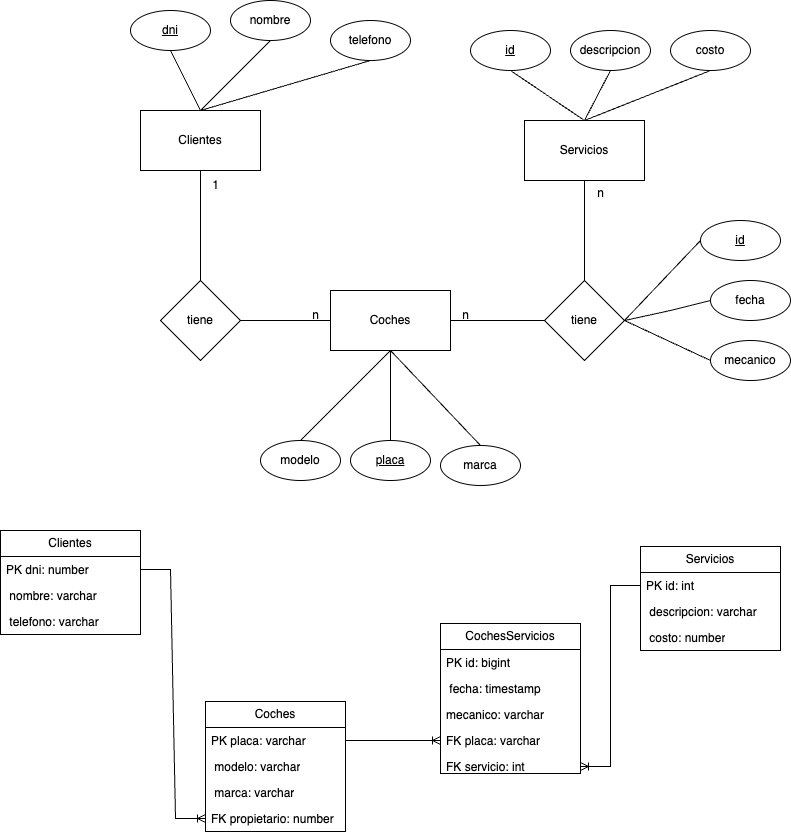

The diagram above was exported from draw.io. Its source (the exported page's mxGraphModel, read from the mxfile embedded in the PNG):
<mxGraphModel dx="2195" dy="912" grid="1" gridSize="10" guides="1" tooltips="1" connect="1" arrows="1" fold="1" page="1" pageScale="1" pageWidth="827" pageHeight="1169" math="0" shadow="0">
  <root>
    <mxCell id="0" />
    <mxCell id="1" parent="0" />
    <mxCell id="3dGgvbwKoyPVDW36hSKU-1" value="Clientes" style="rounded=0;whiteSpace=wrap;html=1;" parent="1" vertex="1">
      <mxGeometry x="30" y="210" width="120" height="60" as="geometry" />
    </mxCell>
    <mxCell id="3dGgvbwKoyPVDW36hSKU-2" value="Coches" style="rounded=0;whiteSpace=wrap;html=1;" parent="1" vertex="1">
      <mxGeometry x="220" y="390" width="120" height="60" as="geometry" />
    </mxCell>
    <mxCell id="3dGgvbwKoyPVDW36hSKU-3" value="Servicios" style="rounded=0;whiteSpace=wrap;html=1;" parent="1" vertex="1">
      <mxGeometry x="414" y="220" width="120" height="60" as="geometry" />
    </mxCell>
    <mxCell id="3dGgvbwKoyPVDW36hSKU-4" value="tiene" style="rhombus;whiteSpace=wrap;html=1;" parent="1" vertex="1">
      <mxGeometry x="50" y="380" width="80" height="80" as="geometry" />
    </mxCell>
    <mxCell id="3dGgvbwKoyPVDW36hSKU-5" value="" style="endArrow=none;html=1;rounded=0;entryX=0.5;entryY=1;entryDx=0;entryDy=0;exitX=0.5;exitY=0;exitDx=0;exitDy=0;" parent="1" source="3dGgvbwKoyPVDW36hSKU-4" target="3dGgvbwKoyPVDW36hSKU-1" edge="1">
      <mxGeometry width="50" height="50" relative="1" as="geometry">
        <mxPoint x="270" y="450" as="sourcePoint" />
        <mxPoint x="320" y="400" as="targetPoint" />
      </mxGeometry>
    </mxCell>
    <mxCell id="3dGgvbwKoyPVDW36hSKU-6" value="" style="endArrow=none;html=1;rounded=0;entryX=0;entryY=0.5;entryDx=0;entryDy=0;exitX=1;exitY=0.5;exitDx=0;exitDy=0;" parent="1" source="3dGgvbwKoyPVDW36hSKU-4" target="3dGgvbwKoyPVDW36hSKU-2" edge="1">
      <mxGeometry width="50" height="50" relative="1" as="geometry">
        <mxPoint x="90" y="380" as="sourcePoint" />
        <mxPoint x="100" y="280" as="targetPoint" />
      </mxGeometry>
    </mxCell>
    <mxCell id="3dGgvbwKoyPVDW36hSKU-7" value="n" style="text;html=1;align=center;verticalAlign=middle;resizable=0;points=[];autosize=1;strokeColor=none;fillColor=none;" parent="1" vertex="1">
      <mxGeometry x="190" y="400" width="30" height="30" as="geometry" />
    </mxCell>
    <mxCell id="3dGgvbwKoyPVDW36hSKU-8" value="1" style="text;html=1;align=center;verticalAlign=middle;resizable=0;points=[];autosize=1;strokeColor=none;fillColor=none;" parent="1" vertex="1">
      <mxGeometry x="90" y="270" width="30" height="30" as="geometry" />
    </mxCell>
    <mxCell id="3dGgvbwKoyPVDW36hSKU-9" value="tiene" style="rhombus;whiteSpace=wrap;html=1;" parent="1" vertex="1">
      <mxGeometry x="434" y="380" width="80" height="80" as="geometry" />
    </mxCell>
    <mxCell id="3dGgvbwKoyPVDW36hSKU-10" value="" style="endArrow=none;html=1;rounded=0;entryX=0;entryY=0.5;entryDx=0;entryDy=0;exitX=1;exitY=0.5;exitDx=0;exitDy=0;" parent="1" source="3dGgvbwKoyPVDW36hSKU-2" target="3dGgvbwKoyPVDW36hSKU-9" edge="1">
      <mxGeometry width="50" height="50" relative="1" as="geometry">
        <mxPoint x="270" y="450" as="sourcePoint" />
        <mxPoint x="320" y="400" as="targetPoint" />
      </mxGeometry>
    </mxCell>
    <mxCell id="3dGgvbwKoyPVDW36hSKU-11" value="" style="endArrow=none;html=1;rounded=0;entryX=0.5;entryY=1;entryDx=0;entryDy=0;exitX=0.5;exitY=0;exitDx=0;exitDy=0;" parent="1" source="3dGgvbwKoyPVDW36hSKU-9" target="3dGgvbwKoyPVDW36hSKU-3" edge="1">
      <mxGeometry width="50" height="50" relative="1" as="geometry">
        <mxPoint x="350" y="430" as="sourcePoint" />
        <mxPoint x="444" y="420" as="targetPoint" />
      </mxGeometry>
    </mxCell>
    <mxCell id="3dGgvbwKoyPVDW36hSKU-12" value="n" style="text;html=1;align=center;verticalAlign=middle;resizable=0;points=[];autosize=1;strokeColor=none;fillColor=none;" parent="1" vertex="1">
      <mxGeometry x="475" y="278" width="30" height="30" as="geometry" />
    </mxCell>
    <mxCell id="3dGgvbwKoyPVDW36hSKU-13" value="n" style="text;html=1;align=center;verticalAlign=middle;resizable=0;points=[];autosize=1;strokeColor=none;fillColor=none;" parent="1" vertex="1">
      <mxGeometry x="340" y="400" width="30" height="30" as="geometry" />
    </mxCell>
    <mxCell id="3dGgvbwKoyPVDW36hSKU-15" value="&lt;u&gt;dni&lt;/u&gt;" style="ellipse;whiteSpace=wrap;html=1;" parent="1" vertex="1">
      <mxGeometry x="20" y="110" width="80" height="40" as="geometry" />
    </mxCell>
    <mxCell id="3dGgvbwKoyPVDW36hSKU-16" value="nombre" style="ellipse;whiteSpace=wrap;html=1;" parent="1" vertex="1">
      <mxGeometry x="120" y="100" width="80" height="40" as="geometry" />
    </mxCell>
    <mxCell id="3dGgvbwKoyPVDW36hSKU-17" value="telefono" style="ellipse;whiteSpace=wrap;html=1;" parent="1" vertex="1">
      <mxGeometry x="220" y="120" width="80" height="40" as="geometry" />
    </mxCell>
    <mxCell id="3dGgvbwKoyPVDW36hSKU-19" value="modelo" style="ellipse;whiteSpace=wrap;html=1;" parent="1" vertex="1">
      <mxGeometry x="150" y="540" width="80" height="40" as="geometry" />
    </mxCell>
    <mxCell id="3dGgvbwKoyPVDW36hSKU-20" value="&lt;u&gt;placa&lt;/u&gt;" style="ellipse;whiteSpace=wrap;html=1;" parent="1" vertex="1">
      <mxGeometry x="240" y="540" width="80" height="40" as="geometry" />
    </mxCell>
    <mxCell id="3dGgvbwKoyPVDW36hSKU-21" value="marca" style="ellipse;whiteSpace=wrap;html=1;" parent="1" vertex="1">
      <mxGeometry x="330" y="545" width="80" height="40" as="geometry" />
    </mxCell>
    <mxCell id="3dGgvbwKoyPVDW36hSKU-22" value="&lt;u&gt;id&lt;/u&gt;" style="ellipse;whiteSpace=wrap;html=1;" parent="1" vertex="1">
      <mxGeometry x="360" y="130" width="80" height="40" as="geometry" />
    </mxCell>
    <mxCell id="3dGgvbwKoyPVDW36hSKU-23" value="descripcion" style="ellipse;whiteSpace=wrap;html=1;" parent="1" vertex="1">
      <mxGeometry x="460" y="130" width="80" height="40" as="geometry" />
    </mxCell>
    <mxCell id="3dGgvbwKoyPVDW36hSKU-24" value="costo" style="ellipse;whiteSpace=wrap;html=1;" parent="1" vertex="1">
      <mxGeometry x="560" y="130" width="80" height="40" as="geometry" />
    </mxCell>
    <mxCell id="3dGgvbwKoyPVDW36hSKU-25" value="" style="endArrow=none;html=1;rounded=0;entryX=0.5;entryY=1;entryDx=0;entryDy=0;exitX=0.5;exitY=0;exitDx=0;exitDy=0;" parent="1" source="3dGgvbwKoyPVDW36hSKU-1" target="3dGgvbwKoyPVDW36hSKU-15" edge="1">
      <mxGeometry width="50" height="50" relative="1" as="geometry">
        <mxPoint x="100" y="390" as="sourcePoint" />
        <mxPoint x="100" y="280" as="targetPoint" />
      </mxGeometry>
    </mxCell>
    <mxCell id="3dGgvbwKoyPVDW36hSKU-27" value="" style="endArrow=none;html=1;rounded=0;entryX=0.5;entryY=0;entryDx=0;entryDy=0;exitX=0.5;exitY=1;exitDx=0;exitDy=0;" parent="1" source="3dGgvbwKoyPVDW36hSKU-2" target="3dGgvbwKoyPVDW36hSKU-21" edge="1">
      <mxGeometry width="50" height="50" relative="1" as="geometry">
        <mxPoint x="110" y="230" as="sourcePoint" />
        <mxPoint x="80" y="170" as="targetPoint" />
      </mxGeometry>
    </mxCell>
    <mxCell id="3dGgvbwKoyPVDW36hSKU-28" value="" style="endArrow=none;html=1;rounded=0;entryX=0.5;entryY=0;entryDx=0;entryDy=0;exitX=0.5;exitY=1;exitDx=0;exitDy=0;" parent="1" source="3dGgvbwKoyPVDW36hSKU-2" target="3dGgvbwKoyPVDW36hSKU-19" edge="1">
      <mxGeometry width="50" height="50" relative="1" as="geometry">
        <mxPoint x="120" y="240" as="sourcePoint" />
        <mxPoint x="90" y="180" as="targetPoint" />
      </mxGeometry>
    </mxCell>
    <mxCell id="3dGgvbwKoyPVDW36hSKU-29" value="" style="endArrow=none;html=1;rounded=0;entryX=0.5;entryY=0;entryDx=0;entryDy=0;exitX=0.5;exitY=1;exitDx=0;exitDy=0;" parent="1" source="3dGgvbwKoyPVDW36hSKU-2" target="3dGgvbwKoyPVDW36hSKU-20" edge="1">
      <mxGeometry width="50" height="50" relative="1" as="geometry">
        <mxPoint x="130" y="250" as="sourcePoint" />
        <mxPoint x="100" y="190" as="targetPoint" />
      </mxGeometry>
    </mxCell>
    <mxCell id="3dGgvbwKoyPVDW36hSKU-30" value="" style="endArrow=none;html=1;rounded=0;entryX=0.5;entryY=1;entryDx=0;entryDy=0;exitX=0.5;exitY=0;exitDx=0;exitDy=0;" parent="1" source="3dGgvbwKoyPVDW36hSKU-1" target="3dGgvbwKoyPVDW36hSKU-16" edge="1">
      <mxGeometry width="50" height="50" relative="1" as="geometry">
        <mxPoint x="140" y="260" as="sourcePoint" />
        <mxPoint x="110" y="200" as="targetPoint" />
      </mxGeometry>
    </mxCell>
    <mxCell id="3dGgvbwKoyPVDW36hSKU-31" value="" style="endArrow=none;html=1;rounded=0;entryX=0.5;entryY=1;entryDx=0;entryDy=0;exitX=0.5;exitY=0;exitDx=0;exitDy=0;" parent="1" source="3dGgvbwKoyPVDW36hSKU-1" target="3dGgvbwKoyPVDW36hSKU-17" edge="1">
      <mxGeometry width="50" height="50" relative="1" as="geometry">
        <mxPoint x="150" y="270" as="sourcePoint" />
        <mxPoint x="120" y="210" as="targetPoint" />
      </mxGeometry>
    </mxCell>
    <mxCell id="3dGgvbwKoyPVDW36hSKU-32" value="" style="endArrow=none;html=1;rounded=0;entryX=0.5;entryY=1;entryDx=0;entryDy=0;exitX=0.5;exitY=0;exitDx=0;exitDy=0;" parent="1" source="3dGgvbwKoyPVDW36hSKU-3" target="3dGgvbwKoyPVDW36hSKU-22" edge="1">
      <mxGeometry width="50" height="50" relative="1" as="geometry">
        <mxPoint x="160" y="280" as="sourcePoint" />
        <mxPoint x="130" y="220" as="targetPoint" />
      </mxGeometry>
    </mxCell>
    <mxCell id="3dGgvbwKoyPVDW36hSKU-33" value="" style="endArrow=none;html=1;rounded=0;entryX=0.5;entryY=1;entryDx=0;entryDy=0;exitX=0.5;exitY=0;exitDx=0;exitDy=0;" parent="1" source="3dGgvbwKoyPVDW36hSKU-3" target="3dGgvbwKoyPVDW36hSKU-23" edge="1">
      <mxGeometry width="50" height="50" relative="1" as="geometry">
        <mxPoint x="170" y="290" as="sourcePoint" />
        <mxPoint x="140" y="230" as="targetPoint" />
      </mxGeometry>
    </mxCell>
    <mxCell id="3dGgvbwKoyPVDW36hSKU-34" value="" style="endArrow=none;html=1;rounded=0;entryX=0.5;entryY=1;entryDx=0;entryDy=0;exitX=0.5;exitY=0;exitDx=0;exitDy=0;" parent="1" source="3dGgvbwKoyPVDW36hSKU-3" target="3dGgvbwKoyPVDW36hSKU-24" edge="1">
      <mxGeometry width="50" height="50" relative="1" as="geometry">
        <mxPoint x="180" y="300" as="sourcePoint" />
        <mxPoint x="150" y="240" as="targetPoint" />
      </mxGeometry>
    </mxCell>
    <mxCell id="3dGgvbwKoyPVDW36hSKU-35" value="" style="endArrow=none;html=1;rounded=0;entryX=0;entryY=0.5;entryDx=0;entryDy=0;exitX=1;exitY=0.5;exitDx=0;exitDy=0;" parent="1" source="3dGgvbwKoyPVDW36hSKU-9" target="3dGgvbwKoyPVDW36hSKU-36" edge="1">
      <mxGeometry width="50" height="50" relative="1" as="geometry">
        <mxPoint x="190" y="310" as="sourcePoint" />
        <mxPoint x="160" y="250" as="targetPoint" />
        <Array as="points">
          <mxPoint x="560" y="410" />
        </Array>
      </mxGeometry>
    </mxCell>
    <mxCell id="3dGgvbwKoyPVDW36hSKU-36" value="fecha" style="ellipse;whiteSpace=wrap;html=1;" parent="1" vertex="1">
      <mxGeometry x="600" y="380" width="80" height="40" as="geometry" />
    </mxCell>
    <mxCell id="3dGgvbwKoyPVDW36hSKU-37" value="mecanico" style="ellipse;whiteSpace=wrap;html=1;" parent="1" vertex="1">
      <mxGeometry x="600" y="440" width="80" height="40" as="geometry" />
    </mxCell>
    <mxCell id="3dGgvbwKoyPVDW36hSKU-38" value="" style="endArrow=none;html=1;rounded=0;entryX=0;entryY=0.5;entryDx=0;entryDy=0;exitX=1;exitY=0.5;exitDx=0;exitDy=0;" parent="1" source="3dGgvbwKoyPVDW36hSKU-9" target="3dGgvbwKoyPVDW36hSKU-37" edge="1">
      <mxGeometry width="50" height="50" relative="1" as="geometry">
        <mxPoint x="390" y="450" as="sourcePoint" />
        <mxPoint x="440" y="400" as="targetPoint" />
      </mxGeometry>
    </mxCell>
    <mxCell id="3dGgvbwKoyPVDW36hSKU-40" value="Clientes" style="swimlane;fontStyle=0;childLayout=stackLayout;horizontal=1;startSize=26;fillColor=none;horizontalStack=0;resizeParent=1;resizeParentMax=0;resizeLast=0;collapsible=1;marginBottom=0;whiteSpace=wrap;html=1;" parent="1" vertex="1">
      <mxGeometry x="-110" y="630" width="140" height="104" as="geometry" />
    </mxCell>
    <mxCell id="3dGgvbwKoyPVDW36hSKU-41" value="PK dni: number" style="text;strokeColor=none;fillColor=none;align=left;verticalAlign=top;spacingLeft=4;spacingRight=4;overflow=hidden;rotatable=0;points=[[0,0.5],[1,0.5]];portConstraint=eastwest;whiteSpace=wrap;html=1;" parent="3dGgvbwKoyPVDW36hSKU-40" vertex="1">
      <mxGeometry y="26" width="140" height="26" as="geometry" />
    </mxCell>
    <mxCell id="3dGgvbwKoyPVDW36hSKU-42" value="&amp;nbsp;nombre: varchar" style="text;strokeColor=none;fillColor=none;align=left;verticalAlign=top;spacingLeft=4;spacingRight=4;overflow=hidden;rotatable=0;points=[[0,0.5],[1,0.5]];portConstraint=eastwest;whiteSpace=wrap;html=1;" parent="3dGgvbwKoyPVDW36hSKU-40" vertex="1">
      <mxGeometry y="52" width="140" height="26" as="geometry" />
    </mxCell>
    <mxCell id="3dGgvbwKoyPVDW36hSKU-43" value="&amp;nbsp;telefono: varchar" style="text;strokeColor=none;fillColor=none;align=left;verticalAlign=top;spacingLeft=4;spacingRight=4;overflow=hidden;rotatable=0;points=[[0,0.5],[1,0.5]];portConstraint=eastwest;whiteSpace=wrap;html=1;" parent="3dGgvbwKoyPVDW36hSKU-40" vertex="1">
      <mxGeometry y="78" width="140" height="26" as="geometry" />
    </mxCell>
    <mxCell id="3dGgvbwKoyPVDW36hSKU-44" value="Coches" style="swimlane;fontStyle=0;childLayout=stackLayout;horizontal=1;startSize=26;fillColor=none;horizontalStack=0;resizeParent=1;resizeParentMax=0;resizeLast=0;collapsible=1;marginBottom=0;whiteSpace=wrap;html=1;container=0;" parent="1" vertex="1">
      <mxGeometry x="95" y="801" width="140" height="130" as="geometry" />
    </mxCell>
    <mxCell id="3dGgvbwKoyPVDW36hSKU-52" value="Servicios" style="swimlane;fontStyle=0;childLayout=stackLayout;horizontal=1;startSize=26;fillColor=none;horizontalStack=0;resizeParent=1;resizeParentMax=0;resizeLast=0;collapsible=1;marginBottom=0;whiteSpace=wrap;html=1;" parent="1" vertex="1">
      <mxGeometry x="530" y="646" width="140" height="104" as="geometry" />
    </mxCell>
    <mxCell id="3dGgvbwKoyPVDW36hSKU-53" value="PK id: int" style="text;strokeColor=none;fillColor=none;align=left;verticalAlign=top;spacingLeft=4;spacingRight=4;overflow=hidden;rotatable=0;points=[[0,0.5],[1,0.5]];portConstraint=eastwest;whiteSpace=wrap;html=1;" parent="3dGgvbwKoyPVDW36hSKU-52" vertex="1">
      <mxGeometry y="26" width="140" height="26" as="geometry" />
    </mxCell>
    <mxCell id="3dGgvbwKoyPVDW36hSKU-54" value="&amp;nbsp;descripcion: varchar" style="text;strokeColor=none;fillColor=none;align=left;verticalAlign=top;spacingLeft=4;spacingRight=4;overflow=hidden;rotatable=0;points=[[0,0.5],[1,0.5]];portConstraint=eastwest;whiteSpace=wrap;html=1;" parent="3dGgvbwKoyPVDW36hSKU-52" vertex="1">
      <mxGeometry y="52" width="140" height="26" as="geometry" />
    </mxCell>
    <mxCell id="3dGgvbwKoyPVDW36hSKU-55" value="&amp;nbsp;costo: number" style="text;strokeColor=none;fillColor=none;align=left;verticalAlign=top;spacingLeft=4;spacingRight=4;overflow=hidden;rotatable=0;points=[[0,0.5],[1,0.5]];portConstraint=eastwest;whiteSpace=wrap;html=1;" parent="3dGgvbwKoyPVDW36hSKU-52" vertex="1">
      <mxGeometry y="78" width="140" height="26" as="geometry" />
    </mxCell>
    <mxCell id="3dGgvbwKoyPVDW36hSKU-56" value="&lt;u&gt;id&lt;/u&gt;" style="ellipse;whiteSpace=wrap;html=1;" parent="1" vertex="1">
      <mxGeometry x="590" y="320" width="80" height="40" as="geometry" />
    </mxCell>
    <mxCell id="3dGgvbwKoyPVDW36hSKU-58" value="" style="endArrow=none;html=1;rounded=0;entryX=0;entryY=0.5;entryDx=0;entryDy=0;exitX=1;exitY=0.5;exitDx=0;exitDy=0;" parent="1" source="3dGgvbwKoyPVDW36hSKU-9" target="3dGgvbwKoyPVDW36hSKU-56" edge="1">
      <mxGeometry width="50" height="50" relative="1" as="geometry">
        <mxPoint x="524" y="430" as="sourcePoint" />
        <mxPoint x="610" y="470" as="targetPoint" />
      </mxGeometry>
    </mxCell>
    <mxCell id="3dGgvbwKoyPVDW36hSKU-48" value="CochesServicios" style="swimlane;fontStyle=0;childLayout=stackLayout;horizontal=1;startSize=26;fillColor=none;horizontalStack=0;resizeParent=1;resizeParentMax=0;resizeLast=0;collapsible=1;marginBottom=0;whiteSpace=wrap;html=1;" parent="1" vertex="1">
      <mxGeometry x="330" y="723" width="140" height="150" as="geometry" />
    </mxCell>
    <mxCell id="3dGgvbwKoyPVDW36hSKU-49" value="PK id: bigint" style="text;strokeColor=none;fillColor=none;align=left;verticalAlign=top;spacingLeft=4;spacingRight=4;overflow=hidden;rotatable=0;points=[[0,0.5],[1,0.5]];portConstraint=eastwest;whiteSpace=wrap;html=1;" parent="3dGgvbwKoyPVDW36hSKU-48" vertex="1">
      <mxGeometry y="26" width="140" height="26" as="geometry" />
    </mxCell>
    <mxCell id="3dGgvbwKoyPVDW36hSKU-50" value="&amp;nbsp;fecha: timestamp" style="text;strokeColor=none;fillColor=none;align=left;verticalAlign=top;spacingLeft=4;spacingRight=4;overflow=hidden;rotatable=0;points=[[0,0.5],[1,0.5]];portConstraint=eastwest;whiteSpace=wrap;html=1;" parent="3dGgvbwKoyPVDW36hSKU-48" vertex="1">
      <mxGeometry y="52" width="140" height="26" as="geometry" />
    </mxCell>
    <mxCell id="3dGgvbwKoyPVDW36hSKU-51" value="mecanico: varchar" style="text;strokeColor=none;fillColor=none;align=left;verticalAlign=top;spacingLeft=4;spacingRight=4;overflow=hidden;rotatable=0;points=[[0,0.5],[1,0.5]];portConstraint=eastwest;whiteSpace=wrap;html=1;" parent="3dGgvbwKoyPVDW36hSKU-48" vertex="1">
      <mxGeometry y="78" width="140" height="72" as="geometry" />
    </mxCell>
    <mxCell id="3dGgvbwKoyPVDW36hSKU-60" value="FK servicio: int" style="text;strokeColor=none;fillColor=none;align=left;verticalAlign=top;spacingLeft=4;spacingRight=4;overflow=hidden;rotatable=0;points=[[0,0.5],[1,0.5]];portConstraint=eastwest;whiteSpace=wrap;html=1;" parent="1" vertex="1">
      <mxGeometry x="330" y="853" width="140" height="26" as="geometry" />
    </mxCell>
    <mxCell id="3dGgvbwKoyPVDW36hSKU-61" value="FK placa: varchar" style="text;strokeColor=none;fillColor=none;align=left;verticalAlign=top;spacingLeft=4;spacingRight=4;overflow=hidden;rotatable=0;points=[[0,0.5],[1,0.5]];portConstraint=eastwest;whiteSpace=wrap;html=1;" parent="1" vertex="1">
      <mxGeometry x="330" y="827" width="140" height="26" as="geometry" />
    </mxCell>
    <mxCell id="3dGgvbwKoyPVDW36hSKU-45" value="PK placa: varchar" style="text;strokeColor=none;fillColor=none;align=left;verticalAlign=top;spacingLeft=4;spacingRight=4;overflow=hidden;rotatable=0;points=[[0,0.5],[1,0.5]];portConstraint=eastwest;whiteSpace=wrap;html=1;container=0;" parent="1" vertex="1">
      <mxGeometry x="95" y="827" width="140" height="26" as="geometry" />
    </mxCell>
    <mxCell id="3dGgvbwKoyPVDW36hSKU-46" value="&amp;nbsp;modelo: varchar" style="text;strokeColor=none;fillColor=none;align=left;verticalAlign=top;spacingLeft=4;spacingRight=4;overflow=hidden;rotatable=0;points=[[0,0.5],[1,0.5]];portConstraint=eastwest;whiteSpace=wrap;html=1;container=0;" parent="1" vertex="1">
      <mxGeometry x="95" y="853" width="140" height="26" as="geometry" />
    </mxCell>
    <mxCell id="3dGgvbwKoyPVDW36hSKU-47" value="&amp;nbsp;marca: varchar" style="text;strokeColor=none;fillColor=none;align=left;verticalAlign=top;spacingLeft=4;spacingRight=4;overflow=hidden;rotatable=0;points=[[0,0.5],[1,0.5]];portConstraint=eastwest;whiteSpace=wrap;html=1;container=0;" parent="1" vertex="1">
      <mxGeometry x="95" y="879" width="140" height="26" as="geometry" />
    </mxCell>
    <mxCell id="3dGgvbwKoyPVDW36hSKU-59" value="FK propietario: number" style="text;strokeColor=none;fillColor=none;align=left;verticalAlign=top;spacingLeft=4;spacingRight=4;overflow=hidden;rotatable=0;points=[[0,0.5],[1,0.5]];portConstraint=eastwest;whiteSpace=wrap;html=1;container=0;" parent="1" vertex="1">
      <mxGeometry x="95" y="905" width="140" height="26" as="geometry" />
    </mxCell>
    <mxCell id="3dGgvbwKoyPVDW36hSKU-63" value="" style="edgeStyle=entityRelationEdgeStyle;fontSize=12;html=1;endArrow=ERoneToMany;rounded=0;entryX=0;entryY=0.5;entryDx=0;entryDy=0;" parent="1" source="3dGgvbwKoyPVDW36hSKU-41" target="3dGgvbwKoyPVDW36hSKU-59" edge="1">
      <mxGeometry width="100" height="100" relative="1" as="geometry">
        <mxPoint x="320" y="696" as="sourcePoint" />
        <mxPoint x="420" y="596" as="targetPoint" />
      </mxGeometry>
    </mxCell>
    <mxCell id="3dGgvbwKoyPVDW36hSKU-64" value="" style="edgeStyle=entityRelationEdgeStyle;fontSize=12;html=1;endArrow=ERoneToMany;rounded=0;" parent="1" source="3dGgvbwKoyPVDW36hSKU-45" target="3dGgvbwKoyPVDW36hSKU-61" edge="1">
      <mxGeometry width="100" height="100" relative="1" as="geometry">
        <mxPoint x="40" y="585" as="sourcePoint" />
        <mxPoint x="105" y="863" as="targetPoint" />
      </mxGeometry>
    </mxCell>
    <mxCell id="3dGgvbwKoyPVDW36hSKU-65" value="" style="edgeStyle=entityRelationEdgeStyle;fontSize=12;html=1;endArrow=ERoneToMany;rounded=0;" parent="1" source="3dGgvbwKoyPVDW36hSKU-53" target="3dGgvbwKoyPVDW36hSKU-60" edge="1">
      <mxGeometry width="100" height="100" relative="1" as="geometry">
        <mxPoint x="245" y="785" as="sourcePoint" />
        <mxPoint x="340" y="850" as="targetPoint" />
      </mxGeometry>
    </mxCell>
  </root>
</mxGraphModel>